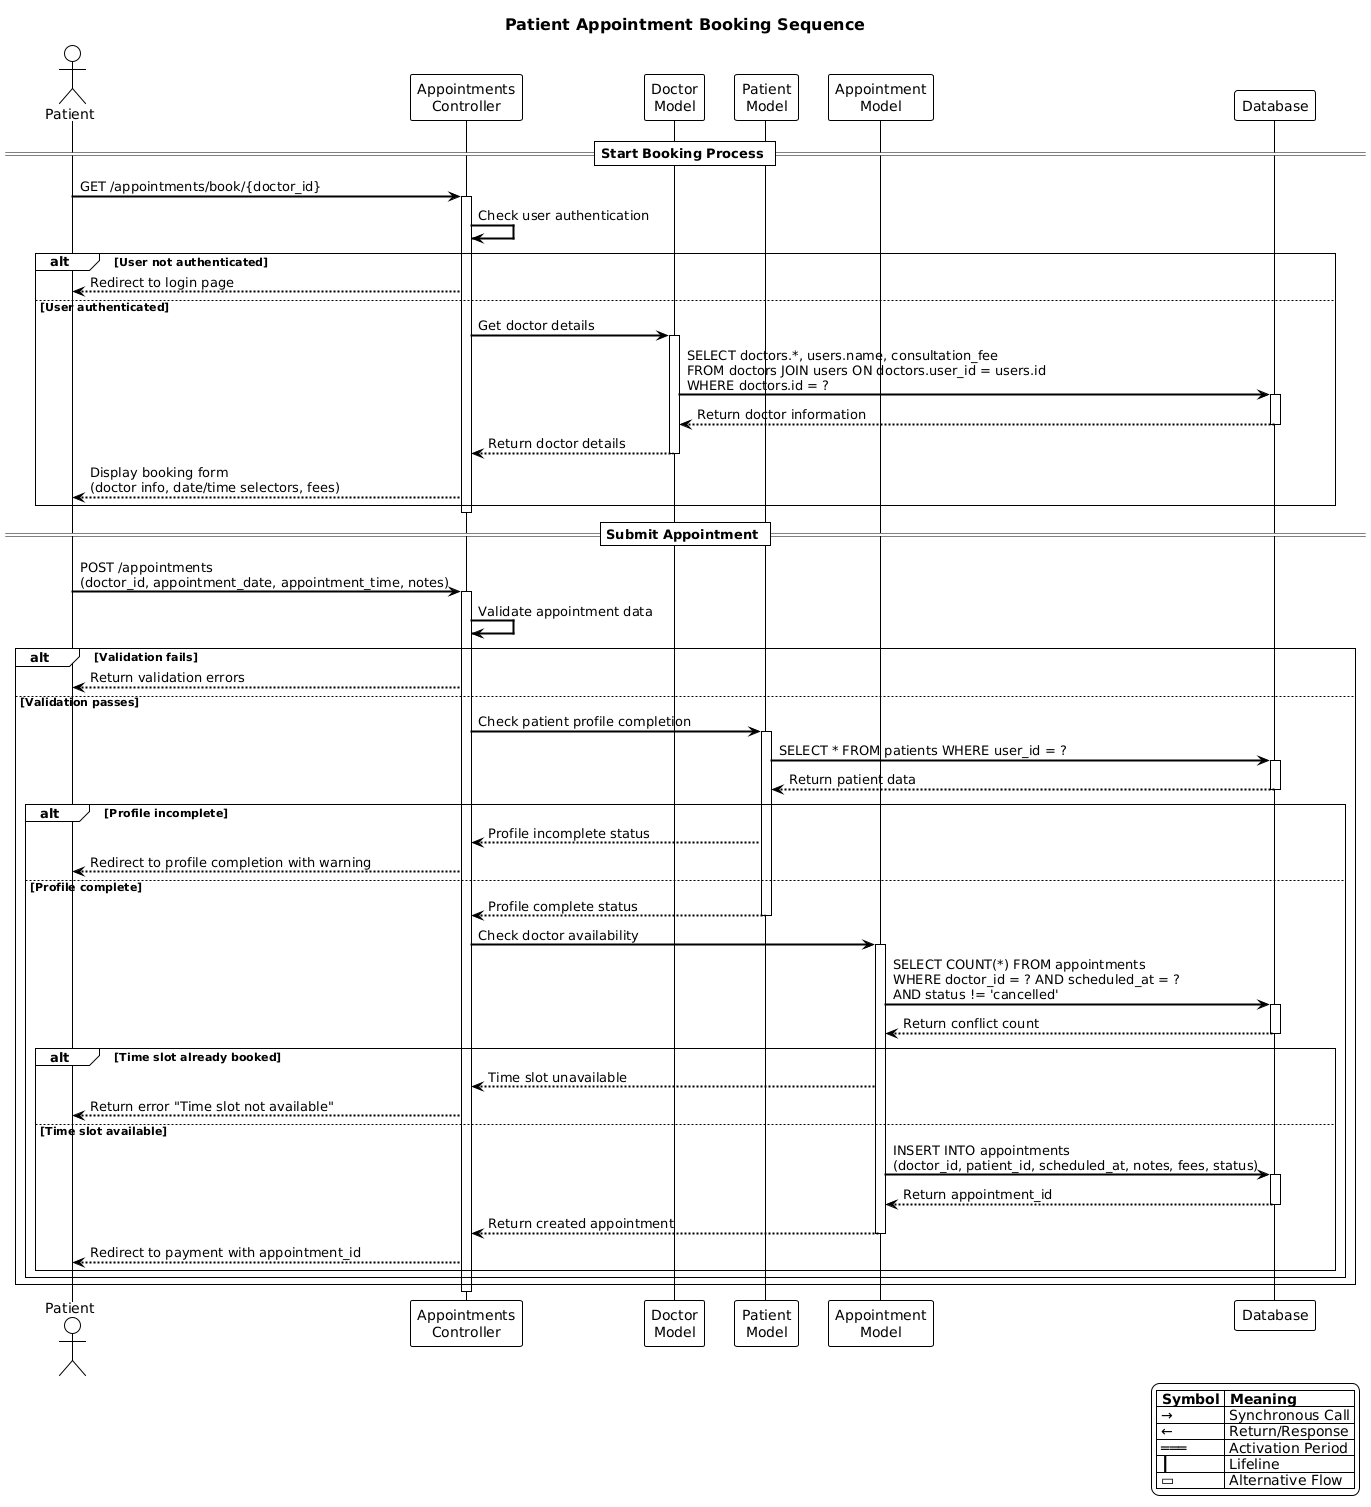

The diagram above was rendered by PlantUML. Its source (embedded in the PNG):
@startuml
!theme plain
skinparam backgroundColor white
skinparam sequenceArrowColor black
skinparam sequenceActorBorderColor black
skinparam sequenceActorBackgroundColor white
skinparam sequenceParticipantBorderColor black
skinparam sequenceParticipantBackgroundColor white
skinparam sequenceLifeLineBorderColor black
skinparam sequenceGroupBorderColor black
skinparam titleFontSize 16
skinparam titleFontColor black
skinparam sequenceArrowThickness 2

title Patient Appointment Booking Sequence

actor Patient
participant "Appointments\nController" as AC
participant "Doctor\nModel" as DM
participant "Patient\nModel" as PM
participant "Appointment\nModel" as AM
participant Database as DB

== Start Booking Process ==
Patient -> AC: GET /appointments/book/{doctor_id}
activate AC
AC -> AC: Check user authentication

alt User not authenticated
    AC --> Patient: Redirect to login page
else User authenticated
    AC -> DM: Get doctor details
    activate DM
    DM -> DB: SELECT doctors.*, users.name, consultation_fee\nFROM doctors JOIN users ON doctors.user_id = users.id\nWHERE doctors.id = ?
    activate DB
    DB --> DM: Return doctor information
    deactivate DB
    DM --> AC: Return doctor details
    deactivate DM
    
    AC --> Patient: Display booking form\n(doctor info, date/time selectors, fees)
end
deactivate AC

== Submit Appointment ==
Patient -> AC: POST /appointments\n(doctor_id, appointment_date, appointment_time, notes)
activate AC
AC -> AC: Validate appointment data

alt Validation fails
    AC --> Patient: Return validation errors
else Validation passes
    AC -> PM: Check patient profile completion
    activate PM
    PM -> DB: SELECT * FROM patients WHERE user_id = ?
    activate DB
    DB --> PM: Return patient data
    deactivate DB
    
    alt Profile incomplete
        PM --> AC: Profile incomplete status
        AC --> Patient: Redirect to profile completion with warning
    else Profile complete
        PM --> AC: Profile complete status
        deactivate PM
        
        AC -> AM: Check doctor availability
        activate AM
        AM -> DB: SELECT COUNT(*) FROM appointments\nWHERE doctor_id = ? AND scheduled_at = ?\nAND status != 'cancelled'
        activate DB
        DB --> AM: Return conflict count
        deactivate DB
        
        alt Time slot already booked
            AM --> AC: Time slot unavailable
            AC --> Patient: Return error "Time slot not available"
        else Time slot available
            AM -> DB: INSERT INTO appointments\n(doctor_id, patient_id, scheduled_at, notes, fees, status)
            activate DB
            DB --> AM: Return appointment_id
            deactivate DB
            AM --> AC: Return created appointment
            deactivate AM
            
            AC --> Patient: Redirect to payment with appointment_id
        end
    end
end
deactivate AC

legend right
  |= Symbol |= Meaning |
  | → | Synchronous Call |
  | ← | Return/Response |
  | ═══ | Activation Period |
  | ┃ | Lifeline |
  | ▭ | Alternative Flow |
endlegend
@enduml